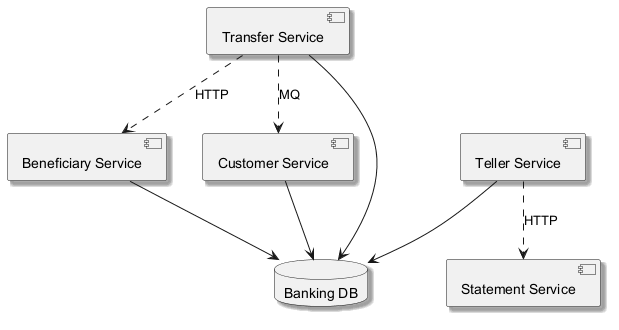

The diagram above was rendered by PlantUML. Its source (embedded in the PNG):
@startuml
skinparam shadowing true
component "Transfer Service" as C_TransferService
component "Beneficiary Service" as C_BeneficiaryService
component "Statement Service" as C_StatementService
component "Customer Service" as C_CustomerService
component "Teller Service" as C_TellerService
database "Banking DB" as DB_banking
C_TransferService --> DB_banking
C_BeneficiaryService --> DB_banking
C_CustomerService --> DB_banking
C_TellerService --> DB_banking
C_TellerService ..> C_StatementService : HTTP
C_TransferService ..> C_BeneficiaryService : HTTP
C_TransferService ..> C_CustomerService : MQ
@enduml